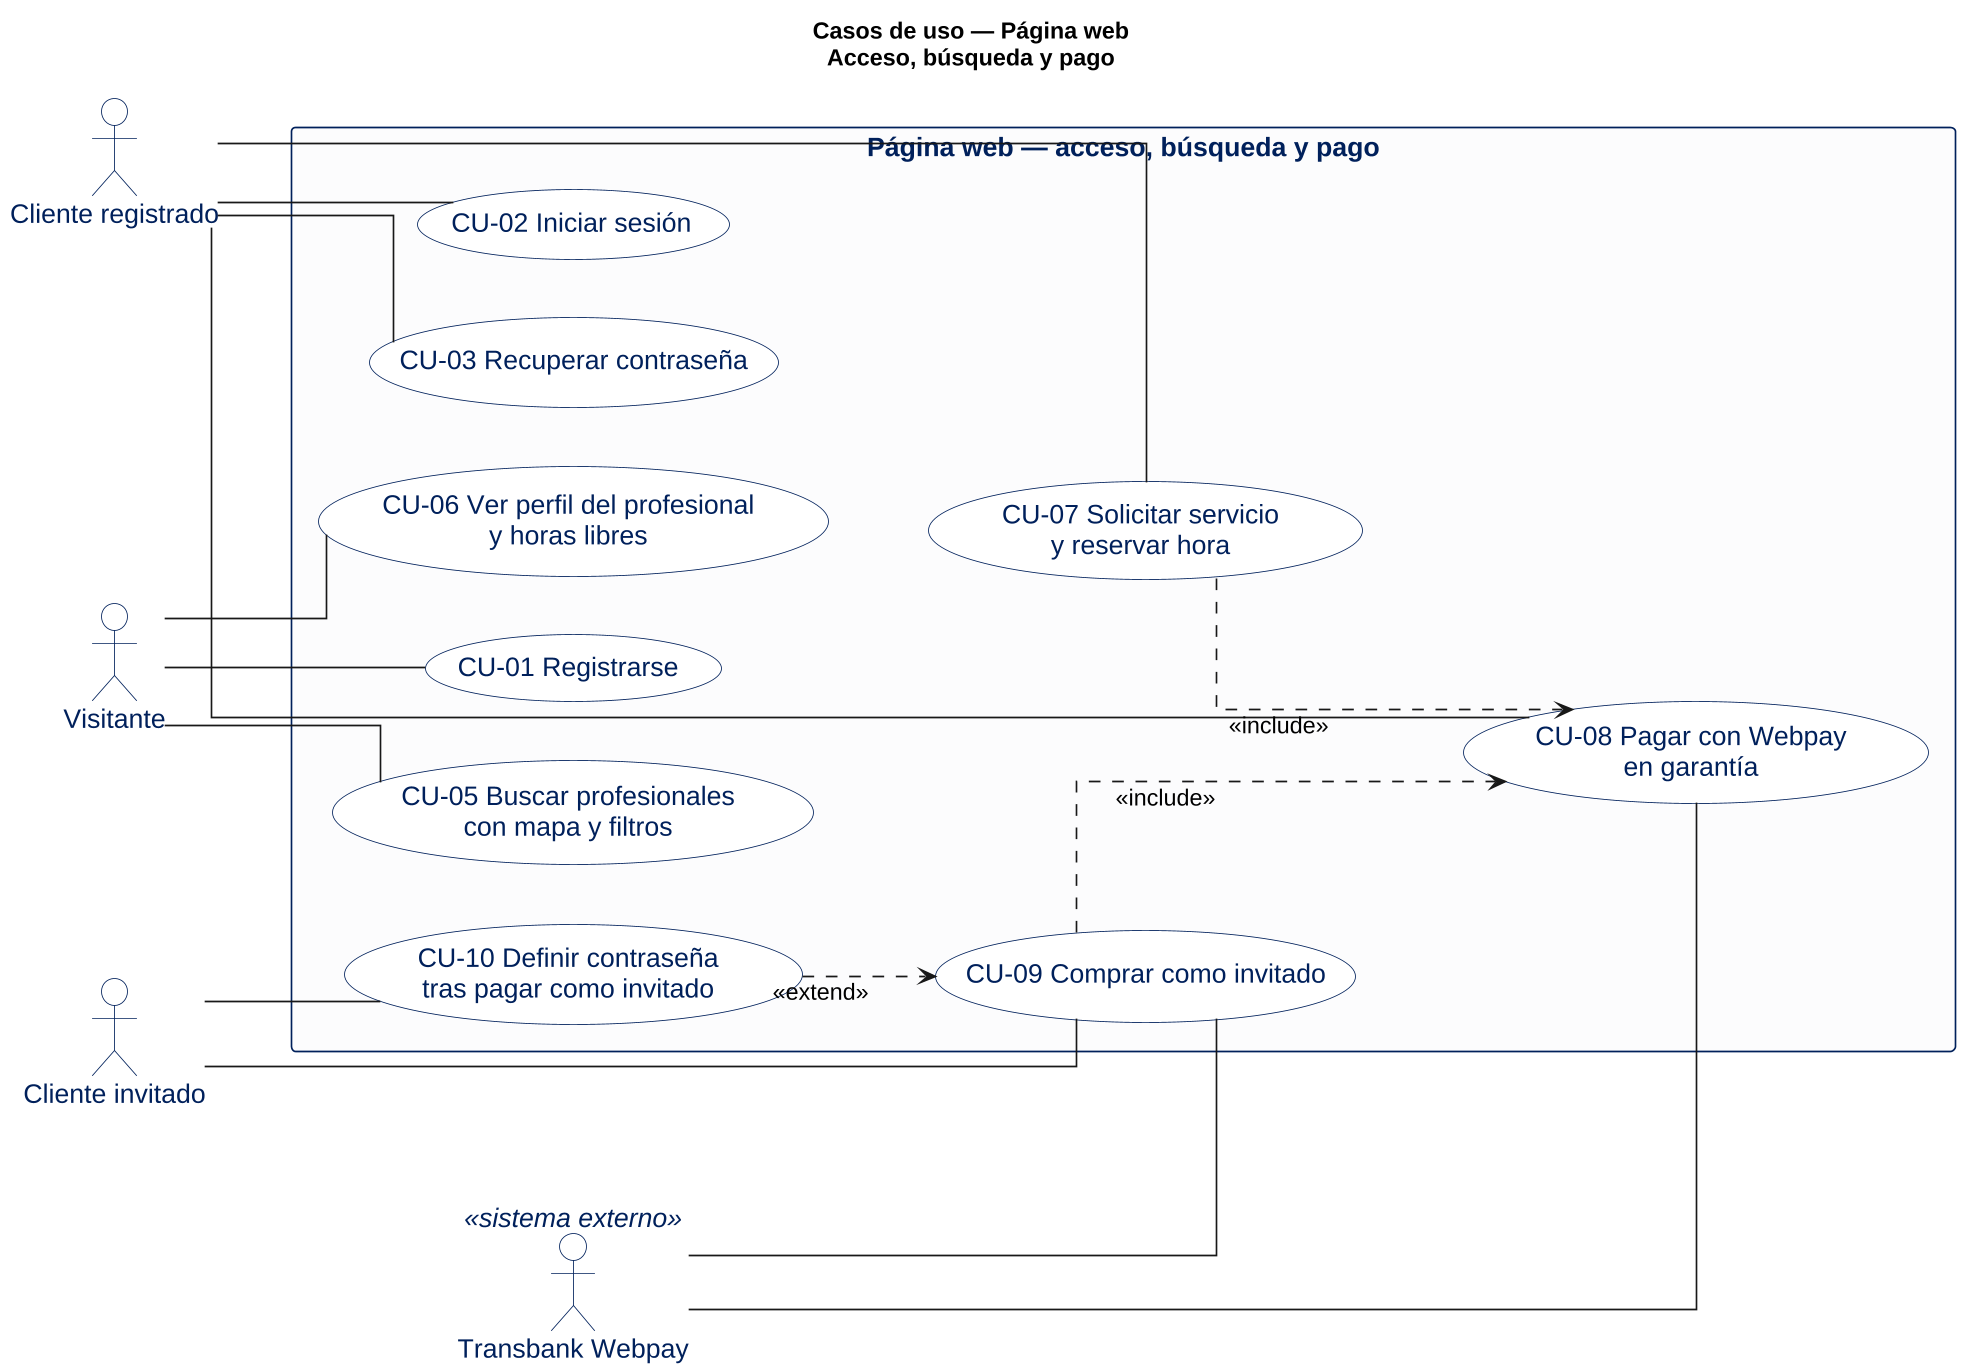

The diagram above was rendered by PlantUML. Its source (embedded in the PNG):
@startuml
skinparam shadowing false
skinparam dpi 160
skinparam defaultFontName Liberation Sans
skinparam defaultFontSize 16
skinparam ActorFontSize 16
skinparam UseCaseFontSize 16
skinparam PackageFontSize 16
skinparam RectangleFontSize 16
skinparam ArrowFontSize 14
skinparam linetype ortho
left to right direction
hide circle
skinparam usecase {
  BackgroundColor #FFFFFF
  BorderColor #00205B
  FontColor #00205B
}
skinparam rectangle {
  BackgroundColor #FCFCFD
  BorderColor #00205B
  FontColor #00205B
}
skinparam actor {
  BackgroundColor #FFFFFF
  BorderColor #00205B
  FontColor #00205B
}

title Casos de uso — Página web\nAcceso, búsqueda y pago

actor "Visitante" as V
actor "Cliente invitado" as CI
actor "Cliente registrado" as CR
actor "Transbank Webpay" as TBK <<sistema externo>>

rectangle "Página web — acceso, búsqueda y pago" {
  usecase "CU-01 Registrarse" as UC01
  usecase "CU-02 Iniciar sesión" as UC02
  usecase "CU-03 Recuperar contraseña" as UC03
  usecase "CU-05 Buscar profesionales\ncon mapa y filtros" as UC05
  usecase "CU-06 Ver perfil del profesional\ny horas libres" as UC06
  usecase "CU-07 Solicitar servicio\ny reservar hora" as UC07
  usecase "CU-08 Pagar con Webpay\nen garantía" as UC08
  usecase "CU-09 Comprar como invitado" as UC09
  usecase "CU-10 Definir contraseña\ntras pagar como invitado" as UC10
}

V -- UC01
V -- UC05
V -- UC06
CR -- UC02
CR -- UC03
CR -- UC07
CR -- UC08
CI -- UC09
CI -- UC10
TBK -- UC08
TBK -- UC09
UC07 ..> UC08 : <<include>>
UC09 ..> UC08 : <<include>>
UC10 ..> UC09 : <<extend>>
@enduml